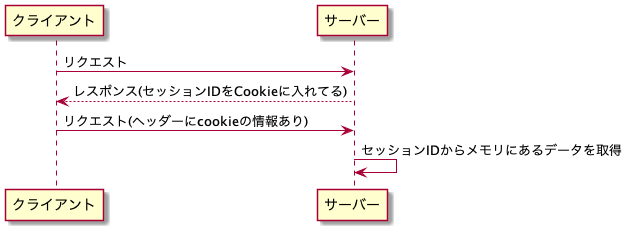

The diagram above was rendered by PlantUML. Its source (embedded in the PNG):
@startuml

participant クライアント as client
participant サーバー as server

client -> server: リクエスト
server --> client: レスポンス(セッションIDをCookieに入れてる)
client -> server: リクエスト(ヘッダーにcookieの情報あり)
server -> server: セッションIDからメモリにあるデータを取得

@enduml